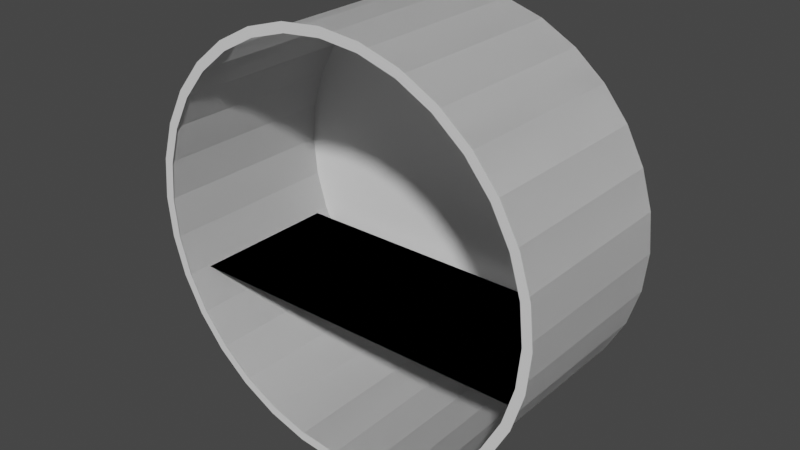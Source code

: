 # Source: Tube.blend  (saved by Blender 2.91.10; exported with 4.5.12 LTS)
import bpy
from mathutils import Matrix  # noqa: F401  (used for matrix-valued properties, if any)

bpy.ops.wm.read_factory_settings(use_empty=True)
scene = bpy.context.scene
scene.name = 'Scene'

# ---- world
world_world = bpy.data.worlds.new('World'); scene.world = world_world
world_world.use_nodes = True; world_world.node_tree.nodes.clear()
_N = world_world.node_tree.nodes; _L = world_world.node_tree.links
n0 = _N.new('ShaderNodeOutputWorld'); n0.name = 'World Output'; n0.location = (300, 300)
n1 = _N.new('ShaderNodeBackground'); n1.name = 'Background'; n1.location = (10, 300)
n1.inputs[0].default_value = (0.05088, 0.05088, 0.05088, 1.0)
_L.new(n1.outputs[0], n0.inputs[0])
n0.is_active_output = True
world_world.color = (0.05088, 0.05088, 0.05088)
world_world.use_sun_shadow = False
world_world.sun_shadow_jitter_overblur = 0.0

# ---- meshes
me_circle = bpy.data.meshes.new('Circle')
me_circle.from_pydata([(1.053e-08, 1.43, 1.305), (-0.2547, 1.43, 1.28), (-0.4995, 1.43, 1.206), (-0.7252, 1.43, 1.085), (-0.923, 1.43, 0.923), (-1.085, 1.43, 0.7252), (-1.206, 1.43, 0.4995), (-1.28, 1.43, 0.2547), (-1.305, 1.43, -2.996e-07), (-1.28, 1.43, -0.2547), (-1.206, 1.43, -0.4995), (-1.085, 1.43, -0.7252), (-0.923, 1.43, -0.923), (-0.7252, 1.43, -1.085), (-0.4995, 1.43, -1.206), (-0.2547, 1.43, -1.28), (4.359e-07, 1.43, -1.305), (0.2547, 1.43, -1.28), (0.4995, 1.43, -1.206), (0.7252, 1.43, -1.085), (0.923, 1.43, -0.923), (1.085, 1.43, -0.7252), (1.206, 1.43, -0.4995), (1.28, 1.43, -0.2547), (1.305, 1.43, 8.623e-07), (1.28, 1.43, 0.2547), (1.206, 1.43, 0.4995), (1.085, 1.43, 0.7252), (0.923, 1.43, 0.923), (0.7252, 1.43, 1.085), (0.4995, 1.43, 1.206), (0.2547, 1.43, 1.28), (1.053e-08, 1.43, 1.305), (-0.2547, 1.43, 1.28), (-0.4995, 1.43, 1.206), (-0.7252, 1.43, 1.085), (-0.923, 1.43, 0.923), (-1.085, 1.43, 0.7252), (-1.206, 1.43, 0.4995), (-1.28, 1.43, 0.2547), (-1.305, 1.43, -2.996e-07), (-1.28, 1.43, -0.2547), (-1.206, 1.43, -0.4995), (-1.085, 1.43, -0.7252), (-0.923, 1.43, -0.923), (-0.7252, 1.43, -1.085), (-0.4995, 1.43, -1.206), (-0.2547, 1.43, -1.28), (4.359e-07, 1.43, -1.305), (0.2547, 1.43, -1.28), (0.4995, 1.43, -1.206), (0.7252, 1.43, -1.085), (0.923, 1.43, -0.923), (1.085, 1.43, -0.7252), (1.206, 1.43, -0.4995), (1.28, 1.43, -0.2547), (1.305, 1.43, 8.623e-07), (1.28, 1.43, 0.2547), (1.206, 1.43, 0.4995), (1.085, 1.43, 0.7252), (0.923, 1.43, 0.923), (0.7252, 1.43, 1.085), (0.4995, 1.43, 1.206), (0.2547, 1.43, 1.28), (-1.2, 0.33, -0.5064), (-1.2, 1.33, -0.5064), (1.2, 0.33, -0.5064), (1.2, 1.33, -0.5064), (-0.923, 0.1696, 0.923), (-0.7252, 0.1696, 1.085), (0.2547, 0.1696, 1.28), (0.4995, 0.1696, 1.206), (0.4995, 0.1696, -1.206), (0.2547, 0.1696, -1.28), (-1.085, 0.1696, 0.7252), (1.053e-08, 0.1696, 1.305), (0.7252, 0.1696, -1.085), (-1.206, 0.1696, 0.4995), (0.923, 0.1696, -0.923), (-1.28, 0.1696, 0.2547), (1.085, 0.1696, -0.7252), (-1.305, 0.1696, -2.996e-07), (1.206, 0.1696, -0.4995), (-1.28, 0.1696, -0.2547), (1.28, 0.1696, -0.2547), (-1.206, 0.1696, -0.4995), (1.305, 0.1696, 8.623e-07), (-1.085, 0.1696, -0.7252), (1.28, 0.1696, 0.2547), (-0.923, 0.1696, -0.923), (1.206, 0.1696, 0.4995), (-0.7252, 0.1696, -1.085), (1.085, 0.1696, 0.7252), (-0.4995, 0.1696, -1.206), (-0.2547, 0.1696, 1.28), (0.923, 0.1696, 0.923), (-0.2547, 0.1696, -1.28), (-0.4995, 0.1696, 1.206), (0.7252, 0.1696, 1.085), (4.359e-07, 0.1696, -1.305), (1.053e-08, 0.1696, 1.305), (-0.2547, 0.1696, 1.28), (-0.4995, 0.1696, 1.206), (-0.7252, 0.1696, 1.085), (-0.923, 0.1696, 0.923), (-1.085, 0.1696, 0.7252), (-1.206, 0.1696, 0.4995), (-1.28, 0.1696, 0.2547), (-1.305, 0.1696, -2.996e-07), (-1.28, 0.1696, -0.2547), (-1.206, 0.1696, -0.4995), (-1.085, 0.1696, -0.7252), (-0.923, 0.1696, -0.923), (-0.7252, 0.1696, -1.085), (-0.4995, 0.1696, -1.206), (-0.2547, 0.1696, -1.28), (4.359e-07, 0.1696, -1.305), (0.2547, 0.1696, -1.28), (0.4995, 0.1696, -1.206), (0.7252, 0.1696, -1.085), (0.923, 0.1696, -0.923), (1.085, 0.1696, -0.7252), (1.206, 0.1696, -0.4995), (1.28, 0.1696, -0.2547), (1.305, 0.1696, 8.623e-07), (1.28, 0.1696, 0.2547), (1.206, 0.1696, 0.4995), (1.085, 0.1696, 0.7252), (0.923, 0.1696, 0.923), (0.7252, 0.1696, 1.085), (0.4995, 0.1696, 1.206), (0.2547, 0.1696, 1.28), (1.053e-08, 1.43, 1.305), (-0.2547, 1.43, 1.28), (-0.4995, 1.43, 1.206), (-0.7252, 1.43, 1.085), (-0.923, 1.43, 0.923), (-1.085, 1.43, 0.7252), (-1.206, 1.43, 0.4995), (-1.28, 1.43, 0.2547), (-1.305, 1.43, -2.996e-07), (-1.28, 1.43, -0.2547), (-1.206, 1.43, -0.4995), (-1.085, 1.43, -0.7252), (-0.923, 1.43, -0.923), (-0.7252, 1.43, -1.085), (-0.4995, 1.43, -1.206), (-0.2547, 1.43, -1.28), (4.359e-07, 1.43, -1.305), (0.2547, 1.43, -1.28), (0.4995, 1.43, -1.206), (0.7252, 1.43, -1.085), (0.923, 1.43, -0.923), (1.085, 1.43, -0.7252), (1.206, 1.43, -0.4995), (1.28, 1.43, -0.2547), (1.305, 1.43, 8.623e-07), (1.28, 1.43, 0.2547), (1.206, 1.43, 0.4995), (1.085, 1.43, 0.7252), (0.923, 1.43, 0.923), (0.7252, 1.43, 1.085), (0.4995, 1.43, 1.206), (0.2547, 1.43, 1.28), (-1.2, 0.33, -0.5064), (-1.2, 1.33, -0.5064), (1.2, 0.33, -0.5064), (1.2, 1.33, -0.5064), (-0.923, 0.1696, 0.923), (-0.7252, 0.1696, 1.085), (0.2547, 0.1696, 1.28), (0.4995, 0.1696, 1.206), (0.4995, 0.1696, -1.206), (0.2547, 0.1696, -1.28), (-1.085, 0.1696, 0.7252), (1.053e-08, 0.1696, 1.305), (0.7252, 0.1696, -1.085), (-1.206, 0.1696, 0.4995), (0.923, 0.1696, -0.923), (-1.28, 0.1696, 0.2547), (1.085, 0.1696, -0.7252), (-1.305, 0.1696, -2.996e-07), (1.206, 0.1696, -0.4995), (-1.28, 0.1696, -0.2547), (1.28, 0.1696, -0.2547), (-1.206, 0.1696, -0.4995), (1.305, 0.1696, 8.623e-07), (-1.085, 0.1696, -0.7252), (1.28, 0.1696, 0.2547), (-0.923, 0.1696, -0.923), (1.206, 0.1696, 0.4995), (-0.7252, 0.1696, -1.085), (1.085, 0.1696, 0.7252), (-0.4995, 0.1696, -1.206), (-0.2547, 0.1696, 1.28), (0.923, 0.1696, 0.923), (-0.2547, 0.1696, -1.28), (-0.4995, 0.1696, 1.206), (0.7252, 0.1696, 1.085), (4.359e-07, 0.1696, -1.305)], [], [(107, 106, 77, 79), (121, 120, 78, 80), (108, 107, 79, 81), (122, 121, 80, 82), (109, 108, 81, 83), (123, 122, 82, 84), (110, 109, 83, 85), (124, 123, 84, 86), (111, 110, 85, 87), (125, 124, 86, 88), (112, 111, 87, 89), (126, 125, 88, 90), (113, 112, 89, 91), (127, 126, 90, 92), (114, 113, 91, 93), (128, 127, 92, 95), (115, 114, 93, 96), (100, 131, 70, 75), (129, 128, 95, 98), (116, 115, 96, 99), (103, 102, 97, 69), (130, 129, 98, 71), (117, 116, 99, 73), (104, 103, 69, 68), (131, 130, 71, 70), (118, 117, 73, 72), (105, 104, 68, 74), (119, 118, 72, 76), (106, 105, 74, 77), (102, 101, 94, 97), (120, 119, 76, 78), (68, 69, 3, 4), (70, 71, 30, 31), (72, 73, 17, 18), (74, 68, 4, 5), (75, 70, 31, 0), (76, 72, 18, 19), (77, 74, 5, 6), (78, 76, 19, 20), (79, 77, 6, 7), (80, 78, 20, 21), (81, 79, 7, 8), (82, 80, 21, 22), (83, 81, 8, 9), (84, 82, 22, 23), (85, 83, 9, 10), (86, 84, 23, 24), (87, 85, 10, 11), (88, 86, 24, 25), (89, 87, 11, 12), (90, 88, 25, 26), (91, 89, 12, 13), (92, 90, 26, 27), (93, 91, 13, 14), (94, 75, 0, 1), (95, 92, 27, 28), (96, 93, 14, 15), (97, 94, 1, 2), (98, 95, 28, 29), (99, 96, 15, 16), (69, 97, 2, 3), (71, 98, 29, 30), (73, 99, 16, 17), (7, 6, 38, 39), (21, 20, 52, 53), (8, 7, 39, 40), (22, 21, 53, 54), (9, 8, 40, 41), (23, 22, 54, 55), (10, 9, 41, 42), (24, 23, 55, 56), (11, 10, 42, 43), (25, 24, 56, 57), (12, 11, 43, 44), (26, 25, 57, 58), (13, 12, 44, 45), (27, 26, 58, 59), (14, 13, 45, 46), (1, 0, 32, 33), (28, 27, 59, 60), (15, 14, 46, 47), (2, 1, 33, 34), (29, 28, 60, 61), (16, 15, 47, 48), (3, 2, 34, 35), (30, 29, 61, 62), (17, 16, 48, 49), (4, 3, 35, 36), (31, 30, 62, 63), (18, 17, 49, 50), (5, 4, 36, 37), (0, 31, 63, 32), (19, 18, 50, 51), (6, 5, 37, 38), (20, 19, 51, 52), (47, 48, 49), (46, 47, 49), (46, 49, 50), (45, 46, 50), (45, 50, 44), (59, 38, 58), (44, 51, 52), (43, 44, 52), (43, 52, 41), (41, 52, 54), (54, 52, 53), (59, 60, 36), (41, 54, 55), (40, 41, 56), (44, 50, 51), (39, 40, 56), (39, 56, 57), (38, 39, 58), (56, 41, 55), (43, 41, 42), (38, 36, 37), (59, 36, 38), (36, 33, 34), (58, 39, 57), (32, 33, 36), (63, 60, 61), (36, 34, 35), (63, 61, 62), (32, 36, 63), (36, 60, 63), (67, 65, 64, 66), (101, 100, 75, 94), (168, 136, 135, 169), (170, 163, 162, 171), (172, 150, 149, 173), (174, 137, 136, 168), (175, 132, 163, 170), (176, 151, 150, 172), (177, 138, 137, 174), (178, 152, 151, 176), (179, 139, 138, 177), (180, 153, 152, 178), (181, 140, 139, 179), (182, 154, 153, 180), (183, 141, 140, 181), (184, 155, 154, 182), (185, 142, 141, 183), (186, 156, 155, 184), (187, 143, 142, 185), (188, 157, 156, 186), (189, 144, 143, 187), (190, 158, 157, 188), (191, 145, 144, 189), (192, 159, 158, 190), (193, 146, 145, 191), (194, 133, 132, 175), (195, 160, 159, 192), (196, 147, 146, 193), (197, 134, 133, 194), (198, 161, 160, 195), (199, 148, 147, 196), (169, 135, 134, 197), (171, 162, 161, 198), (173, 149, 148, 199), (167, 166, 164, 165)])
_uv = me_circle.uv_layers.new(name='UVMap')
_uv.uv.foreach_set('vector', [0.0, 0.0, 0.0, 0.0, 0.0, 0.0, 0.0, 0.0, 0.0, 0.0, 0.0, 0.0, 0.0, 0.0, 0.0, 0.0, 0.0, 0.0, 0.0, 0.0, 0.0, 0.0, 0.0, 0.0, 0.0, 0.0, 0.0, 0.0, 0.0, 0.0, 0.0, 0.0, 0.0, 0.0, 0.0, 0.0, 0.0, 0.0, 0.0, 0.0, 0.0, 0.0, 0.0, 0.0, 0.0, 0.0, 0.0, 0.0, 0.0, 0.0, 0.0, 0.0, 0.0, 0.0, 0.0, 0.0, 0.0, 0.0, 0.0, 0.0, 0.0, 0.0, 0.0, 0.0, 0.0, 0.0, 0.0, 0.0, 0.0, 0.0, 0.0, 0.0, 0.0, 0.0, 0.0, 0.0, 0.0, 0.0, 0.0, 0.0, 0.0, 0.0, 0.0, 0.0, 0.0, 0.0, 0.0, 0.0, 0.0, 0.0, 0.0, 0.0, 0.0, 0.0, 0.0, 0.0, 0.0, 0.0, 0.0, 0.0, 0.0, 0.0, 0.0, 0.0, 0.0, 0.0, 0.0, 0.0, 0.0, 0.0, 0.0, 0.0, 0.0, 0.0, 0.0, 0.0, 0.0, 0.0, 0.0, 0.0, 0.0, 0.0, 0.0, 0.0, 0.0, 0.0, 0.0, 0.0, 0.0, 0.0, 0.0, 0.0, 0.0, 0.0, 0.0, 0.0, 0.0, 0.0, 0.0, 0.0, 0.0, 0.0, 0.0, 0.0, 0.0, 0.0, 0.0, 0.0, 0.0, 0.0, 0.0, 0.0, 0.0, 0.0, 0.0, 0.0, 0.0, 0.0, 0.0, 0.0, 0.0, 0.0, 0.0, 0.0, 0.0, 0.0, 0.0, 0.0, 0.0, 0.0, 0.0, 0.0, 0.0, 0.0, 0.0, 0.0, 0.0, 0.0, 0.0, 0.0, 0.0, 0.0, 0.0, 0.0, 0.0, 0.0, 0.0, 0.0, 0.0, 0.0, 0.0, 0.0, 0.0, 0.0, 0.0, 0.0, 0.0, 0.0, 0.0, 0.0, 0.0, 0.0, 0.0, 0.0, 0.0, 0.0, 0.0, 0.0, 0.0, 0.0, 0.0, 0.0, 0.0, 0.0, 0.0, 0.0, 0.0, 0.0, 0.0, 0.0, 0.0, 0.0, 0.0, 0.0, 0.0, 0.0, 0.0, 0.0, 0.0, 0.0, 0.0, 0.0, 0.0, 0.0, 0.0, 0.0, 0.0, 0.0, 0.0, 0.0, 0.0, 0.0, 0.0, 0.0, 0.0, 0.0, 0.0, 0.0, 0.0, 0.0, 0.0, 0.0, 0.0, 0.0, 0.0, 0.0, 0.0, 0.0, 0.0, 0.0, 0.0, 0.0, 0.0, 0.0, 0.0, 0.0, 0.0, 0.0, 0.0, 0.0, 0.0, 0.0, 0.0, 0.0, 0.0, 0.0, 0.0, 0.0, 0.0, 0.0, 0.0, 0.0, 0.0, 0.0, 0.0, 0.0, 0.0, 0.0, 0.0, 0.0, 0.0, 0.0, 0.0, 0.0, 0.0, 0.0, 0.0, 0.0, 0.0, 0.0, 0.0, 0.0, 0.0, 0.0, 0.0, 0.0, 0.0, 0.0, 0.0, 0.0, 0.0, 0.0, 0.0, 0.0, 0.0, 0.0, 0.0, 0.0, 0.0, 0.0, 0.0, 0.0, 0.0, 0.0, 0.0, 0.0, 0.0, 0.0, 0.0, 0.0, 0.0, 0.0, 0.0, 0.0, 0.0, 0.0, 0.0, 0.0, 0.0, 0.0, 0.0, 0.0, 0.0, 0.0, 0.0, 0.0, 0.0, 0.0, 0.0, 0.0, 0.0, 0.0, 0.0, 0.0, 0.0, 0.0, 0.0, 0.0, 0.0, 0.0, 0.0, 0.0, 0.0, 0.0, 0.0, 0.0, 0.0, 0.0, 0.0, 0.0, 0.0, 0.0, 0.0, 0.0, 0.0, 0.0, 0.0, 0.0, 0.0, 0.0, 0.0, 0.0, 0.0, 0.0, 0.0, 0.0, 0.0, 0.0, 0.0, 0.0, 0.0, 0.0, 0.0, 0.0, 0.0, 0.0, 0.0, 0.0, 0.0, 0.0, 0.0, 0.0, 0.0, 0.0, 0.0, 0.0, 0.0, 0.0, 0.0, 0.0, 0.0, 0.0, 0.0, 0.0, 0.0, 0.0, 0.0, 0.0, 0.0, 0.0, 0.0, 0.0, 0.0, 0.0, 0.0, 0.0, 0.0, 0.0, 0.0, 0.0, 0.0, 0.0, 0.0, 0.0, 0.0, 0.0, 0.0, 0.0, 0.0, 0.0, 0.0, 0.0, 0.0, 0.0, 0.0, 0.0, 0.0, 0.0, 0.0, 0.0, 0.0, 0.0, 0.0, 0.0, 0.0, 0.0, 0.0, 0.0, 0.0, 0.0, 0.0, 0.0, 0.0, 0.0, 0.0, 0.0, 0.0, 0.0, 0.0, 0.0, 0.0, 0.0, 0.0, 0.0, 0.0, 0.0, 0.0, 0.0, 0.0, 0.0, 0.0, 0.0, 0.0, 0.0, 0.0, 0.0, 0.0, 0.0, 0.0, 0.0, 0.0, 0.0, 0.0, 0.0, 0.0, 0.0, 0.0, 0.0, 0.0, 0.0, 0.0, 0.0, 0.0, 0.0, 0.0, 0.0, 0.0, 0.0, 0.0, 0.0, 0.0, 0.0, 0.0, 0.0, 0.0, 0.0, 0.0, 0.0, 0.0, 0.0, 0.0, 0.0, 0.0, 0.0, 0.0, 0.0, 0.0, 0.0, 0.0, 0.0, 0.0, 0.0, 0.0, 0.0, 0.0, 0.0, 0.0, 0.0, 0.0, 0.0, 0.0, 0.0, 0.0, 0.0, 0.0, 0.0, 0.0, 0.0, 0.0, 0.0, 0.0, 0.0, 0.0, 0.0, 0.0, 0.0, 0.0, 0.0, 0.0, 0.0, 0.0, 0.0, 0.0, 0.0, 0.0, 0.0, 0.0, 0.0, 0.0, 0.0, 0.0, 0.0, 0.0, 0.0, 0.0, 0.0, 0.0, 0.0, 0.0, 0.0, 0.0, 0.0, 0.0, 0.0, 0.0, 0.0, 0.0, 0.0, 0.0, 0.0, 0.0, 0.0, 0.0, 0.0, 0.0, 0.0, 0.0, 0.0, 0.0, 0.0, 0.0, 0.0, 0.0, 0.0, 0.0, 0.0, 0.0, 0.0, 0.0, 0.0, 0.0, 0.0, 0.0, 0.0, 0.0, 0.0, 0.0, 0.0, 0.0, 0.0, 0.0, 0.0, 0.0, 0.0, 0.0, 0.0, 0.0, 0.0, 0.0, 0.0, 0.0, 0.0, 0.0, 0.0, 0.0, 0.0, 0.0, 0.0, 0.0, 0.0, 0.0, 0.0, 0.0, 0.0, 0.0, 0.0, 0.0, 0.0, 0.0, 0.0, 0.0, 0.0, 0.0, 0.0, 0.0, 0.0, 0.0, 0.0, 0.0, 0.0, 0.0, 0.0, 0.0, 0.0, 0.0, 0.0, 0.0, 0.0, 0.0, 0.0, 0.0, 0.0, 0.0, 0.0, 0.0, 0.0, 0.0, 0.0, 0.0, 0.0, 0.0, 0.0, 0.0, 0.0, 0.0, 0.0, 0.0, 0.0, 0.0, 0.0, 0.0, 0.0, 0.0, 0.0, 0.0, 0.0, 0.0, 0.0, 0.0, 0.0, 0.0, 0.0, 0.0, 0.0, 0.0, 0.0, 0.0, 0.0, 0.0, 0.0, 0.0, 0.0, 0.0, 0.0, 0.0, 0.0, 0.0, 0.0, 0.0, 0.0, 0.0, 0.0, 0.0, 0.0, 0.0, 0.0, 0.0, 0.0, 0.0, 0.0, 0.0, 0.0, 0.0, 0.0, 0.0, 0.0, 0.0, 0.0, 0.0, 0.0, 0.0, 0.0, 0.0, 0.0, 0.0, 0.0, 0.0, 0.0, 0.0, 0.0, 0.0, 0.0, 0.0, 0.0, 0.0, 0.0, 0.0, 0.0, 0.0, 0.0, 0.0, 0.0, 0.0, 0.0, 0.0, 0.0, 0.0, 0.0, 0.0, 0.0, 0.0, 0.0, 0.0, 0.0, 0.0, 0.0, 0.0, 0.0, 0.0, 0.0, 0.0, 0.0, 0.0, 0.0, 0.0, 0.0, 0.0, 0.0, 0.0, 0.0, 0.0, 0.0, 0.0, 0.0, 0.0, 0.0, 0.0, 0.0, 0.0, 0.0, 0.0, 0.0, 0.0, 0.0, 0.0, 0.0, 0.0, 0.0, 0.0, 0.0, 0.0, 0.0, 0.0, 0.0, 0.0, 0.0, 0.0, 0.0, 0.0, 0.0, 0.0, 0.0, 0.0, 0.0, 0.0, 0.0, 0.0, 0.0, 0.0, 0.0, 0.0, 0.0, 0.0, 0.0, 0.0, 0.0, 0.0, 0.0, 0.0, 0.0, 0.0, 0.0, 0.0, 0.0, 0.0, 0.0, 0.0, 0.0, 0.0, 0.0, 0.0, 0.0, 0.0, 0.0, 0.0, 0.0, 0.0, 0.0, 0.0, 0.0, 0.0, 0.0, 0.0, 0.0, 0.0, 0.0, 0.0, 0.0, 0.0, 0.0, 0.0, 0.0, 0.0, 0.0, 0.0, 0.0, 0.0, 0.0, 0.0, 0.0, 0.0, 0.0, 0.0, 0.0, 0.0, 0.0, 0.0, 0.0, 0.0, 0.0, 0.0, 0.0, 0.0, 0.0, 0.0, 0.0, 0.0, 0.0, 0.0, 0.0, 0.0, 0.0, 0.0, 0.0, 0.0, 0.0, 0.0, 0.0, 0.0, 0.0, 0.0, 0.0, 0.0, 0.0, 0.0, 0.0, 0.0, 0.0, 0.0, 0.0, 0.0, 0.0, 0.0, 0.0, 0.0, 0.0, 0.0, 0.0, 0.0, 0.0, 0.0, 0.0, 0.0, 0.0, 0.0, 0.0, 0.0, 0.0, 0.0, 0.0, 0.625, 0.5, 0.875, 0.5, 0.875, 0.75, 0.625, 0.75, 0.0, 0.0, 0.0, 0.0, 0.0, 0.0, 0.0, 0.0, 0.0, 0.0, 0.0, 0.0, 0.0, 0.0, 0.0, 0.0, 0.0, 0.0, 0.0, 0.0, 0.0, 0.0, 0.0, 0.0, 0.0, 0.0, 0.0, 0.0, 0.0, 0.0, 0.0, 0.0, 0.0, 0.0, 0.0, 0.0, 0.0, 0.0, 0.0, 0.0, 0.0, 0.0, 0.0, 0.0, 0.0, 0.0, 0.0, 0.0, 0.0, 0.0, 0.0, 0.0, 0.0, 0.0, 0.0, 0.0, 0.0, 0.0, 0.0, 0.0, 0.0, 0.0, 0.0, 0.0, 0.0, 0.0, 0.0, 0.0, 0.0, 0.0, 0.0, 0.0, 0.0, 0.0, 0.0, 0.0, 0.0, 0.0, 0.0, 0.0, 0.0, 0.0, 0.0, 0.0, 0.0, 0.0, 0.0, 0.0, 0.0, 0.0, 0.0, 0.0, 0.0, 0.0, 0.0, 0.0, 0.0, 0.0, 0.0, 0.0, 0.0, 0.0, 0.0, 0.0, 0.0, 0.0, 0.0, 0.0, 0.0, 0.0, 0.0, 0.0, 0.0, 0.0, 0.0, 0.0, 0.0, 0.0, 0.0, 0.0, 0.0, 0.0, 0.0, 0.0, 0.0, 0.0, 0.0, 0.0, 0.0, 0.0, 0.0, 0.0, 0.0, 0.0, 0.0, 0.0, 0.0, 0.0, 0.0, 0.0, 0.0, 0.0, 0.0, 0.0, 0.0, 0.0, 0.0, 0.0, 0.0, 0.0, 0.0, 0.0, 0.0, 0.0, 0.0, 0.0, 0.0, 0.0, 0.0, 0.0, 0.0, 0.0, 0.0, 0.0, 0.0, 0.0, 0.0, 0.0, 0.0, 0.0, 0.0, 0.0, 0.0, 0.0, 0.0, 0.0, 0.0, 0.0, 0.0, 0.0, 0.0, 0.0, 0.0, 0.0, 0.0, 0.0, 0.0, 0.0, 0.0, 0.0, 0.0, 0.0, 0.0, 0.0, 0.0, 0.0, 0.0, 0.0, 0.0, 0.0, 0.0, 0.0, 0.0, 0.0, 0.0, 0.0, 0.0, 0.0, 0.0, 0.0, 0.0, 0.0, 0.0, 0.0, 0.0, 0.0, 0.0, 0.0, 0.0, 0.0, 0.0, 0.0, 0.0, 0.0, 0.0, 0.0, 0.0, 0.0, 0.0, 0.0, 0.0, 0.0, 0.0, 0.0, 0.0, 0.0, 0.0, 0.0, 0.0, 0.0, 0.0, 0.0, 0.0, 0.0, 0.0, 0.0, 0.0, 0.0, 0.0, 0.0, 0.0, 0.0, 0.0, 0.0, 0.0, 0.0, 0.0, 0.0, 0.0, 0.0, 0.0, 0.0, 0.0, 0.0, 0.625, 0.5, 0.625, 0.75, 0.875, 0.75, 0.875, 0.5])
me_circle.use_remesh_fix_poles = True
me_circle.use_remesh_preserve_attributes = False
me_circle.use_mirror_vertex_groups = False
me_circle.update()
me_circle_001 = bpy.data.meshes.new('Circle.001')
me_circle_001.from_pydata([(-1.56e-09, 0.9922, 0.1235), (-0.1936, 0.9731, 0.1235), (-0.3797, 0.9166, 0.1235), (-0.5512, 0.8249, 0.1235), (-0.7016, 0.7016, 0.1235), (-0.8249, 0.5512, 0.1235), (-0.9166, 0.3797, 0.1235), (-0.9731, 0.1936, 0.1235), (-0.9922, -2.23e-07, 0.1235), (-0.9731, -0.1936, 0.1235), (-0.9166, -0.3797, 0.1235), (-0.8249, -0.5512, 0.1235), (-0.7016, -0.7016, 0.1235), (-0.5512, -0.8249, 0.1235), (-0.3797, -0.9166, 0.1235), (-0.1936, -0.9731, 0.1235), (3.217e-07, -0.9922, 0.1235), (0.1936, -0.9731, 0.1235), (0.3797, -0.9166, 0.1235), (0.5512, -0.8249, 0.1235), (0.7016, -0.7016, 0.1235), (0.8249, -0.5512, 0.1235), (0.9166, -0.3797, 0.1235), (0.9731, -0.1936, 0.1235), (0.9922, 6.601e-07, 0.1235), (0.9731, 0.1936, 0.1235), (0.9166, 0.3797, 0.1235), (0.8249, 0.5512, 0.1235), (0.7016, 0.7016, 0.1235), (0.5512, 0.8249, 0.1235), (0.3797, 0.9166, 0.1235), (0.1936, 0.9731, 0.1235), (-1.56e-09, 0.9922, 0.1235), (-0.1936, 0.9731, 0.1235), (-0.3797, 0.9166, 0.1235), (-0.5512, 0.8249, 0.1235), (-0.7016, 0.7016, 0.1235), (-0.8249, 0.5512, 0.1235), (-0.9166, 0.3797, 0.1235), (-0.9731, 0.1936, 0.1235), (-0.9922, -2.23e-07, 0.1235), (-0.9731, -0.1936, 0.1235), (-0.9166, -0.3797, 0.1235), (-0.8249, -0.5512, 0.1235), (-0.7016, -0.7016, 0.1235), (-0.5512, -0.8249, 0.1235), (-0.3797, -0.9166, 0.1235), (-0.1936, -0.9731, 0.1235), (3.217e-07, -0.9922, 0.1235), (0.1936, -0.9731, 0.1235), (0.3797, -0.9166, 0.1235), (0.5512, -0.8249, 0.1235), (0.7016, -0.7016, 0.1235), (0.8249, -0.5512, 0.1235), (0.9166, -0.3797, 0.1235), (0.9731, -0.1936, 0.1235), (0.9922, 6.601e-07, 0.1235), (0.9731, 0.1936, 0.1235), (0.9166, 0.3797, 0.1235), (0.8249, 0.5512, 0.1235), (0.7016, 0.7016, 0.1235), (0.5512, 0.8249, 0.1235), (0.3797, 0.9166, 0.1235), (0.1936, 0.9731, 0.1235), (2.768e-09, 1.04, 0.1235), (-0.2029, 1.02, 0.1235), (-0.398, 0.9608, 0.1235), (-0.5778, 0.8647, 0.1235), (-0.7354, 0.7354, 0.1235), (-0.8647, 0.5778, 0.1235), (-0.9608, 0.398, 0.1235), (-1.02, 0.2029, 0.1235), (-1.04, -2.34e-07, 0.1235), (-1.02, -0.2029, 0.1235), (-0.9608, -0.398, 0.1235), (-0.8647, -0.5778, 0.1235), (-0.7354, -0.7354, 0.1235), (-0.5778, -0.8647, 0.1235), (-0.398, -0.9608, 0.1235), (-0.2029, -1.02, 0.1235), (3.416e-07, -1.04, 0.1235), (0.2029, -1.02, 0.1235), (0.398, -0.9608, 0.1235), (0.5778, -0.8647, 0.1235), (0.7354, -0.7354, 0.1235), (0.8647, -0.5778, 0.1235), (0.9608, -0.398, 0.1235), (1.02, -0.2029, 0.1235), (1.04, 6.917e-07, 0.1235), (1.02, 0.2029, 0.1235), (0.9608, 0.398, 0.1235), (0.8647, 0.5778, 0.1235), (0.7354, 0.7354, 0.1235), (0.5778, 0.8647, 0.1235), (0.398, 0.9608, 0.1235), (0.2029, 1.02, 0.1235)], [], [(19, 20, 52, 51), (6, 7, 39, 38), (20, 21, 53, 52), (7, 8, 40, 39), (21, 22, 54, 53), (8, 9, 41, 40), (22, 23, 55, 54), (9, 10, 42, 41), (23, 24, 56, 55), (10, 11, 43, 42), (24, 25, 57, 56), (11, 12, 44, 43), (25, 26, 58, 57), (12, 13, 45, 44), (26, 27, 59, 58), (13, 14, 46, 45), (0, 1, 33, 32), (27, 28, 60, 59), (14, 15, 47, 46), (1, 2, 34, 33), (28, 29, 61, 60), (15, 16, 48, 47), (2, 3, 35, 34), (29, 30, 62, 61), (16, 17, 49, 48), (3, 4, 36, 35), (30, 31, 63, 62), (17, 18, 50, 49), (4, 5, 37, 36), (31, 0, 32, 63), (18, 19, 51, 50), (5, 6, 38, 37), (46, 78, 79, 47), (33, 65, 66, 34), (60, 92, 93, 61), (47, 79, 80, 48), (34, 66, 67, 35), (61, 93, 94, 62), (48, 80, 81, 49), (35, 67, 68, 36), (62, 94, 95, 63), (49, 81, 82, 50), (36, 68, 69, 37), (63, 95, 64, 32), (50, 82, 83, 51), (37, 69, 70, 38), (51, 83, 84, 52), (38, 70, 71, 39), (52, 84, 85, 53), (39, 71, 72, 40), (53, 85, 86, 54), (40, 72, 73, 41), (54, 86, 87, 55), (41, 73, 74, 42), (55, 87, 88, 56), (42, 74, 75, 43), (56, 88, 89, 57), (43, 75, 76, 44), (57, 89, 90, 58), (44, 76, 77, 45), (58, 90, 91, 59), (45, 77, 78, 46), (32, 64, 65, 33), (59, 91, 92, 60)])
_uv = me_circle_001.uv_layers.new(name='UVMap')
_uv.uv.foreach_set('vector', [0.0, 0.0, 0.0, 0.0, 0.0, 0.0, 0.0, 0.0, 0.0, 0.0, 0.0, 0.0, 0.0, 0.0, 0.0, 0.0, 0.0, 0.0, 0.0, 0.0, 0.0, 0.0, 0.0, 0.0, 0.0, 0.0, 0.0, 0.0, 0.0, 0.0, 0.0, 0.0, 0.0, 0.0, 0.0, 0.0, 0.0, 0.0, 0.0, 0.0, 0.0, 0.0, 0.0, 0.0, 0.0, 0.0, 0.0, 0.0, 0.0, 0.0, 0.0, 0.0, 0.0, 0.0, 0.0, 0.0, 0.0, 0.0, 0.0, 0.0, 0.0, 0.0, 0.0, 0.0, 0.0, 0.0, 0.0, 0.0, 0.0, 0.0, 0.0, 0.0, 0.0, 0.0, 0.0, 0.0, 0.0, 0.0, 0.0, 0.0, 0.0, 0.0, 0.0, 0.0, 0.0, 0.0, 0.0, 0.0, 0.0, 0.0, 0.0, 0.0, 0.0, 0.0, 0.0, 0.0, 0.0, 0.0, 0.0, 0.0, 0.0, 0.0, 0.0, 0.0, 0.0, 0.0, 0.0, 0.0, 0.0, 0.0, 0.0, 0.0, 0.0, 0.0, 0.0, 0.0, 0.0, 0.0, 0.0, 0.0, 0.0, 0.0, 0.0, 0.0, 0.0, 0.0, 0.0, 0.0, 0.0, 0.0, 0.0, 0.0, 0.0, 0.0, 0.0, 0.0, 0.0, 0.0, 0.0, 0.0, 0.0, 0.0, 0.0, 0.0, 0.0, 0.0, 0.0, 0.0, 0.0, 0.0, 0.0, 0.0, 0.0, 0.0, 0.0, 0.0, 0.0, 0.0, 0.0, 0.0, 0.0, 0.0, 0.0, 0.0, 0.0, 0.0, 0.0, 0.0, 0.0, 0.0, 0.0, 0.0, 0.0, 0.0, 0.0, 0.0, 0.0, 0.0, 0.0, 0.0, 0.0, 0.0, 0.0, 0.0, 0.0, 0.0, 0.0, 0.0, 0.0, 0.0, 0.0, 0.0, 0.0, 0.0, 0.0, 0.0, 0.0, 0.0, 0.0, 0.0, 0.0, 0.0, 0.0, 0.0, 0.0, 0.0, 0.0, 0.0, 0.0, 0.0, 0.0, 0.0, 0.0, 0.0, 0.0, 0.0, 0.0, 0.0, 0.0, 0.0, 0.0, 0.0, 0.0, 0.0, 0.0, 0.0, 0.0, 0.0, 0.0, 0.0, 0.0, 0.0, 0.0, 0.0, 0.0, 0.0, 0.0, 0.0, 0.0, 0.0, 0.0, 0.0, 0.0, 0.0, 0.0, 0.0, 0.0, 0.0, 0.0, 0.0, 0.0, 0.0, 0.0, 0.0, 0.0, 0.0, 0.0, 0.0, 0.0, 0.0, 0.0, 0.0, 0.0, 0.0, 0.0, 0.0, 0.0, 0.0, 0.0, 0.0, 0.0, 0.0, 0.0, 0.0, 0.0, 0.0, 0.0, 0.0, 0.0, 0.0, 0.0, 0.0, 0.0, 0.0, 0.0, 0.0, 0.0, 0.0, 0.0, 0.0, 0.0, 0.0, 0.0, 0.0, 0.0, 0.0, 0.0, 0.0, 0.0, 0.0, 0.0, 0.0, 0.0, 0.0, 0.0, 0.0, 0.0, 0.0, 0.0, 0.0, 0.0, 0.0, 0.0, 0.0, 0.0, 0.0, 0.0, 0.0, 0.0, 0.0, 0.0, 0.0, 0.0, 0.0, 0.0, 0.0, 0.0, 0.0, 0.0, 0.0, 0.0, 0.0, 0.0, 0.0, 0.0, 0.0, 0.0, 0.0, 0.0, 0.0, 0.0, 0.0, 0.0, 0.0, 0.0, 0.0, 0.0, 0.0, 0.0, 0.0, 0.0, 0.0, 0.0, 0.0, 0.0, 0.0, 0.0, 0.0, 0.0, 0.0, 0.0, 0.0, 0.0, 0.0, 0.0, 0.0, 0.0, 0.0, 0.0, 0.0, 0.0, 0.0, 0.0, 0.0, 0.0, 0.0, 0.0, 0.0, 0.0, 0.0, 0.0, 0.0, 0.0, 0.0, 0.0, 0.0, 0.0, 0.0, 0.0, 0.0, 0.0, 0.0, 0.0, 0.0, 0.0, 0.0, 0.0, 0.0, 0.0, 0.0, 0.0, 0.0, 0.0, 0.0, 0.0, 0.0, 0.0, 0.0, 0.0, 0.0, 0.0, 0.0, 0.0, 0.0, 0.0, 0.0, 0.0, 0.0, 0.0, 0.0, 0.0, 0.0, 0.0, 0.0, 0.0, 0.0, 0.0, 0.0, 0.0, 0.0, 0.0, 0.0, 0.0, 0.0, 0.0, 0.0, 0.0, 0.0, 0.0, 0.0, 0.0, 0.0, 0.0, 0.0, 0.0, 0.0, 0.0, 0.0, 0.0, 0.0, 0.0, 0.0, 0.0, 0.0, 0.0, 0.0, 0.0, 0.0, 0.0, 0.0, 0.0, 0.0, 0.0, 0.0, 0.0, 0.0, 0.0, 0.0, 0.0, 0.0, 0.0, 0.0, 0.0, 0.0, 0.0, 0.0, 0.0, 0.0, 0.0, 0.0, 0.0, 0.0, 0.0, 0.0, 0.0, 0.0, 0.0, 0.0, 0.0, 0.0, 0.0, 0.0, 0.0, 0.0, 0.0, 0.0, 0.0, 0.0, 0.0, 0.0, 0.0, 0.0, 0.0, 0.0, 0.0, 0.0, 0.0, 0.0, 0.0, 0.0, 0.0, 0.0])
me_circle_001.use_remesh_fix_poles = True
me_circle_001.use_remesh_preserve_attributes = False
me_circle_001.use_mirror_vertex_groups = False
me_circle_001.update()

# ---- objects
ob_tube = bpy.data.objects.new('Tube', me_circle)
ob_circle = bpy.data.objects.new('Circle', me_circle_001)

# ---- transforms, parenting, visibility, modifiers, constraints
ob_tube.location = (0.0, -0.33, 0.0)
ob_tube.lineart.crease_threshold = 0.0
ob_circle.location = (0.0, 0.0, 0.0)
ob_circle.rotation_euler = (1.571, 0.0, 0.0)
ob_circle.scale = (1.305, 1.305, 1.3)
ob_circle.lineart.crease_threshold = 0.0

# ---- collection membership
scene.collection.objects.link(ob_tube)
scene.collection.objects.link(ob_circle)

# ---- scene / render settings (as saved in the file)
scene.frame_start = 1; scene.frame_end = 250; scene.frame_set(48)
scene.render.engine = 'BLENDER_EEVEE_NEXT'
scene.cycles.use_denoising = False
scene.cycles.samples = 128
scene.cycles.sampling_pattern = 'TABULATED_SOBOL'
scene.cycles.use_adaptive_sampling = False
scene.cycles.use_light_tree = False
scene.view_settings.view_transform = 'Filmic'
bpy.context.view_layer.update()

# ---- added for rendering (the .blend has no active camera and no usable light): camera, sun
cam_auto = bpy.data.cameras.new('AutoCamera')
cam_auto.lens = 50.0
cam_auto.sensor_width = 36.0
cam_auto.clip_end = 1000.0
ob_auto_camera = bpy.data.objects.new('AutoCamera', cam_auto)
scene.collection.objects.link(ob_auto_camera)
ob_auto_camera.location = (3.7382, -4.01609, 2.99056)
ob_auto_camera.rotation_euler = (1.09748, -7.21219e-08, 0.694738)
scene.camera = ob_auto_camera
light_auto_sun = bpy.data.lights.new('AutoSun', 'SUN')
light_auto_sun.energy = 3.0
light_auto_sun.angle = 0.0523599
ob_auto_sun = bpy.data.objects.new('AutoSun', light_auto_sun)
scene.collection.objects.link(ob_auto_sun)
ob_auto_sun.rotation_euler = (0.872665, 0.174533, 0.523599)
bpy.context.view_layer.update()
